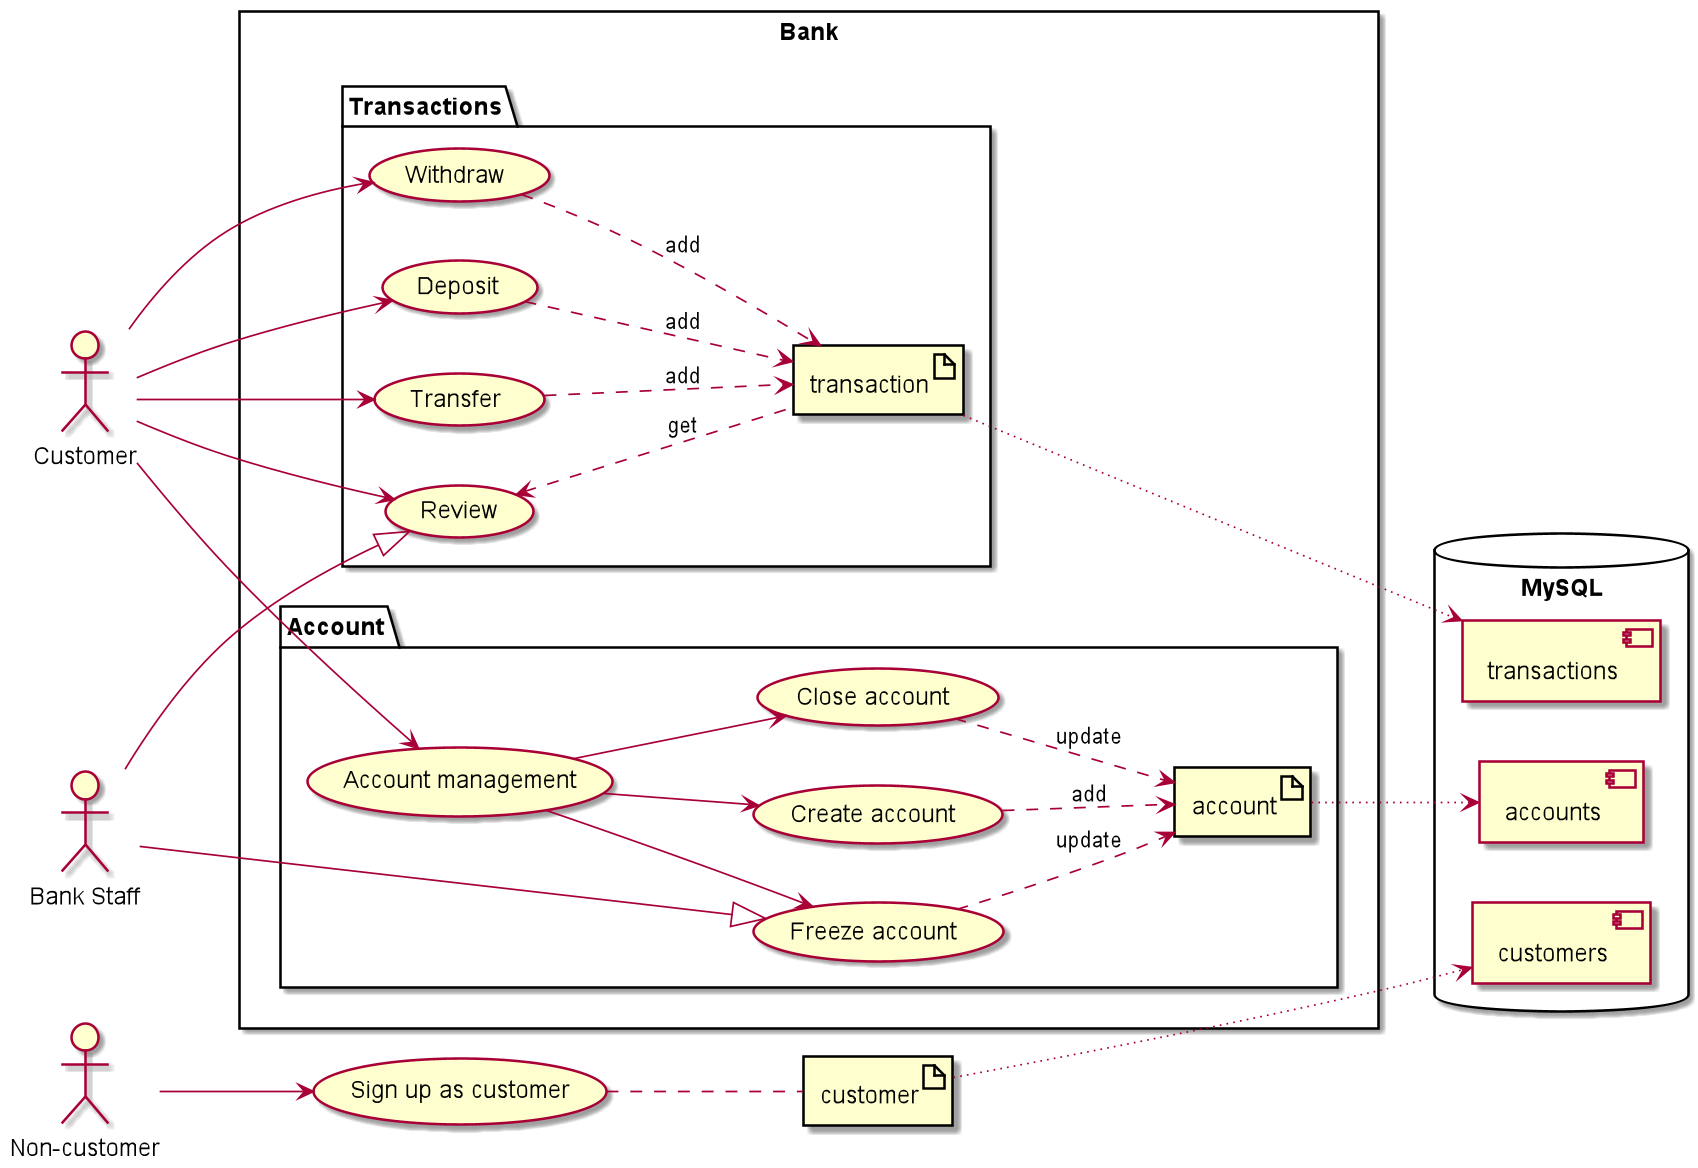

The diagram above was rendered by PlantUML. Its source (embedded in the PNG):
@startuml
'settings'
left to right direction

'actors'
actor "Non-customer" as nonuser
actor Customer as user
actor "Bank Staff" as staff

'databases'
database MySQL as mysql {
component customers
component accounts
component transactions
}

'signup usecase'
artifact customer
(Sign up as customer) as (signup)
nonuser -down-> (signup)
(signup) .. customer
customer -[dotted]--> customers

'bank system'
rectangle Bank {
    'account system'
    package Account {
        (Create account) as createAccount
        (Account management) as manageAccount
        (Freeze account) as freezeAccount
        (Close account) as closeAccount
        artifact account as acc
    }
    'transaction system'
    package Transactions {
        (Withdraw)
        (Deposit)
        (Transfer)
        (Review)
        artifact transaction as trans
    }
}
    'staff associations'
    staff -|> (Review)
    staff ---|> freezeAccount

    'user associations'
    user --> manageAccount
    user --> (Withdraw)
    user --> (Deposit)
    user --> (Transfer)
    user --> (Review)

    'transaction associations'
    (Withdraw) ..> trans : add
    (Deposit) ..> trans : add
    (Transfer) ..> trans : add
    (Review) <.. trans : get
    trans -[dotted]-> transactions

    'account associations'
    manageAccount --> createAccount
    manageAccount --> freezeAccount
    manageAccount --> closeAccount
    closeAccount -[dashed]-> acc : update
    freezeAccount -[dashed]-> acc : update
    createAccount -[dashed]-> acc : add
    acc -[dotted]-> accounts
@enduml